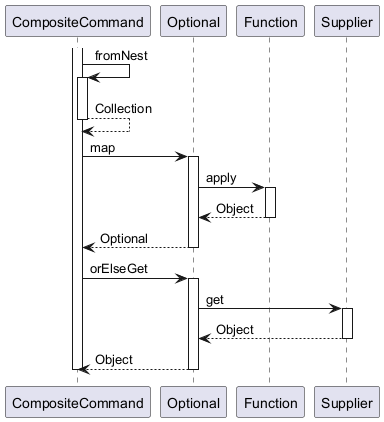

The diagram above was rendered by PlantUML. Its source (embedded in the PNG):
@startuml

participant CompositeCommand
participant Optional
participant Function
participant Supplier

activate CompositeCommand
	CompositeCommand -> CompositeCommand : fromNest
	activate CompositeCommand
		CompositeCommand --> CompositeCommand : Collection
	deactivate CompositeCommand
	CompositeCommand -> Optional : map
	activate Optional
		Optional -> Function : apply
		activate Function
			Function --> Optional : Object
		deactivate Function
		Optional --> CompositeCommand : Optional
	deactivate Optional
	CompositeCommand -> Optional : orElseGet
	activate Optional
		Optional -> Supplier : get
		activate Supplier
			Supplier --> Optional : Object
		deactivate Supplier
		Optional --> CompositeCommand : Object
	deactivate Optional
deactivate CompositeCommand

@enduml